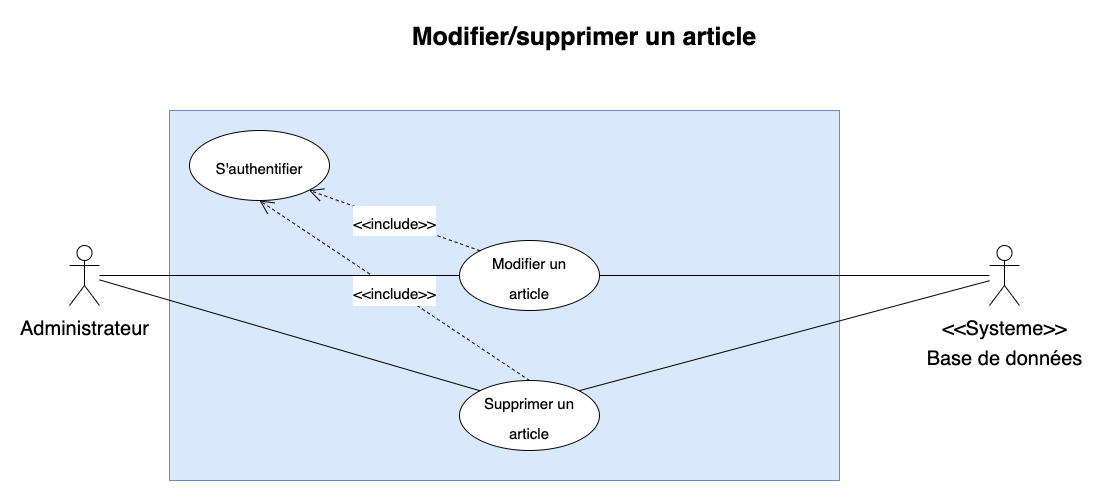

The diagram above was exported from draw.io. Its source (the exported page's mxGraphModel, read from the mxfile embedded in the PNG):
<mxGraphModel dx="1554" dy="754" grid="1" gridSize="10" guides="1" tooltips="1" connect="1" arrows="1" fold="1" page="1" pageScale="1" pageWidth="1169" pageHeight="827" math="0" shadow="0">
  <root>
    <mxCell id="0" />
    <mxCell id="1" parent="0" />
    <mxCell id="b5CjIIc80cXt-CfCt6M5-18" value="" style="rounded=0;whiteSpace=wrap;html=1;fontSize=25;fillColor=#dae8fc;strokeColor=#6c8ebf;" parent="1" vertex="1">
      <mxGeometry x="170" y="130" width="670" height="370" as="geometry" />
    </mxCell>
    <mxCell id="b5CjIIc80cXt-CfCt6M5-1" value="Modifier/supprimer un article" style="text;align=center;fontStyle=1;verticalAlign=middle;spacingLeft=3;spacingRight=3;strokeColor=none;rotatable=0;points=[[0,0.5],[1,0.5]];portConstraint=eastwest;fontSize=25;" parent="1" vertex="1">
      <mxGeometry x="545" y="40" width="80" height="26" as="geometry" />
    </mxCell>
    <mxCell id="b5CjIIc80cXt-CfCt6M5-2" value="&lt;font style=&quot;font-size: 20px&quot;&gt;Administrateur&lt;/font&gt;" style="shape=umlActor;verticalLabelPosition=bottom;verticalAlign=top;html=1;outlineConnect=0;fontSize=25;" parent="1" vertex="1">
      <mxGeometry x="70" y="265" width="30" height="60" as="geometry" />
    </mxCell>
    <mxCell id="b5CjIIc80cXt-CfCt6M5-8" value="&lt;font style=&quot;font-size: 15px&quot;&gt;S'authentifier&lt;br&gt;&lt;/font&gt;" style="ellipse;whiteSpace=wrap;html=1;fontSize=25;" parent="1" vertex="1">
      <mxGeometry x="190" y="150" width="140" height="70" as="geometry" />
    </mxCell>
    <mxCell id="b5CjIIc80cXt-CfCt6M5-11" value="&lt;font style=&quot;font-size: 15px&quot;&gt;&amp;lt;&amp;lt;include&amp;gt;&amp;gt;&lt;/font&gt;" style="endArrow=open;endSize=12;dashed=1;html=1;fontSize=25;entryX=1;entryY=1;entryDx=0;entryDy=0;exitX=0;exitY=0;exitDx=0;exitDy=0;" parent="1" source="b5CjIIc80cXt-CfCt6M5-12" target="b5CjIIc80cXt-CfCt6M5-8" edge="1">
      <mxGeometry width="160" relative="1" as="geometry">
        <mxPoint x="425.5025253169417" y="270.25126265847075" as="sourcePoint" />
        <mxPoint x="650" y="420" as="targetPoint" />
      </mxGeometry>
    </mxCell>
    <mxCell id="b5CjIIc80cXt-CfCt6M5-12" value="&lt;font style=&quot;font-size: 15px&quot;&gt;Modifier un&lt;br&gt;article&lt;br&gt;&lt;/font&gt;" style="ellipse;whiteSpace=wrap;html=1;fontSize=25;" parent="1" vertex="1">
      <mxGeometry x="460" y="260" width="140" height="70" as="geometry" />
    </mxCell>
    <mxCell id="b5CjIIc80cXt-CfCt6M5-13" value="&lt;font style=&quot;font-size: 15px&quot;&gt;Supprimer un&lt;br&gt;article&lt;br&gt;&lt;/font&gt;" style="ellipse;whiteSpace=wrap;html=1;fontSize=25;" parent="1" vertex="1">
      <mxGeometry x="460" y="400" width="140" height="70" as="geometry" />
    </mxCell>
    <mxCell id="b5CjIIc80cXt-CfCt6M5-14" value="" style="endArrow=none;html=1;fontSize=25;entryX=0;entryY=0.5;entryDx=0;entryDy=0;" parent="1" source="b5CjIIc80cXt-CfCt6M5-2" target="b5CjIIc80cXt-CfCt6M5-12" edge="1">
      <mxGeometry width="50" height="50" relative="1" as="geometry">
        <mxPoint x="545" y="295" as="sourcePoint" />
        <mxPoint x="645" y="370" as="targetPoint" />
      </mxGeometry>
    </mxCell>
    <mxCell id="b5CjIIc80cXt-CfCt6M5-15" value="" style="endArrow=none;html=1;fontSize=25;entryX=0;entryY=0;entryDx=0;entryDy=0;" parent="1" source="b5CjIIc80cXt-CfCt6M5-2" target="b5CjIIc80cXt-CfCt6M5-13" edge="1">
      <mxGeometry width="50" height="50" relative="1" as="geometry">
        <mxPoint x="524.4974746830585" y="319.74873734152925" as="sourcePoint" />
        <mxPoint x="670" y="305" as="targetPoint" />
      </mxGeometry>
    </mxCell>
    <mxCell id="8zj_zmASkE74TwkPxAof-1" value="&lt;font style=&quot;font-size: 15px&quot;&gt;&amp;lt;&amp;lt;include&amp;gt;&amp;gt;&lt;/font&gt;" style="endArrow=open;endSize=12;dashed=1;html=1;fontSize=25;entryX=0.5;entryY=1;entryDx=0;entryDy=0;exitX=0.5;exitY=0;exitDx=0;exitDy=0;" parent="1" source="b5CjIIc80cXt-CfCt6M5-13" target="b5CjIIc80cXt-CfCt6M5-8" edge="1">
      <mxGeometry width="160" relative="1" as="geometry">
        <mxPoint x="490.5025253169417" y="280.25126265847075" as="sourcePoint" />
        <mxPoint x="319.4974746830583" y="219.74873734152914" as="targetPoint" />
      </mxGeometry>
    </mxCell>
    <mxCell id="ctLOkxqCr4U4AbCGQI4o-1" value="&lt;font style=&quot;font-size: 20px&quot;&gt;&amp;lt;&amp;lt;Systeme&amp;gt;&amp;gt;&lt;br&gt;Base de données&lt;br&gt;&lt;/font&gt;" style="shape=umlActor;verticalLabelPosition=bottom;verticalAlign=top;html=1;outlineConnect=0;fontSize=25;" vertex="1" parent="1">
      <mxGeometry x="990" y="265" width="30" height="60" as="geometry" />
    </mxCell>
    <mxCell id="ctLOkxqCr4U4AbCGQI4o-2" value="" style="endArrow=none;html=1;fontSize=25;exitX=1;exitY=0.5;exitDx=0;exitDy=0;" edge="1" parent="1" source="b5CjIIc80cXt-CfCt6M5-12" target="ctLOkxqCr4U4AbCGQI4o-1">
      <mxGeometry width="50" height="50" relative="1" as="geometry">
        <mxPoint x="640" y="289.5" as="sourcePoint" />
        <mxPoint x="1000" y="289.5" as="targetPoint" />
      </mxGeometry>
    </mxCell>
    <mxCell id="ctLOkxqCr4U4AbCGQI4o-3" value="" style="endArrow=none;html=1;fontSize=25;exitX=1;exitY=0;exitDx=0;exitDy=0;" edge="1" parent="1" source="b5CjIIc80cXt-CfCt6M5-13">
      <mxGeometry width="50" height="50" relative="1" as="geometry">
        <mxPoint x="610" y="305" as="sourcePoint" />
        <mxPoint x="990" y="300.1898734177216" as="targetPoint" />
      </mxGeometry>
    </mxCell>
  </root>
</mxGraphModel>